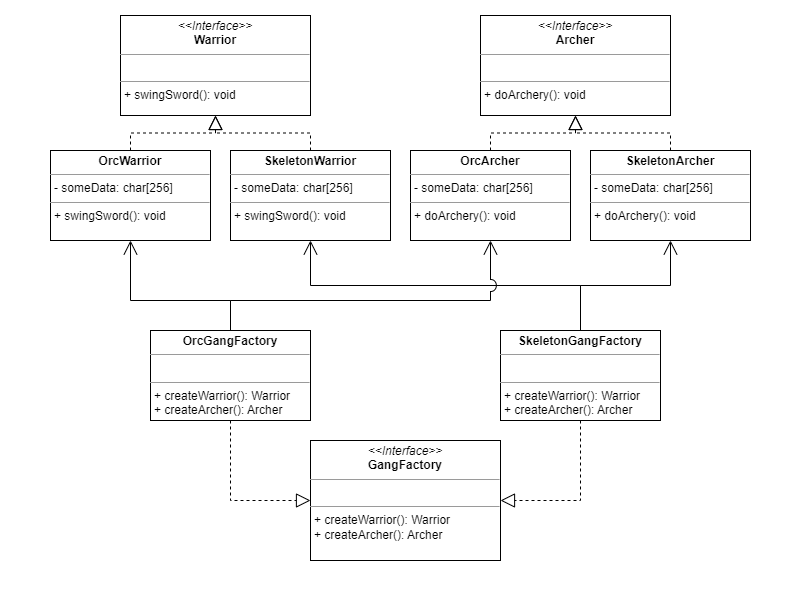

The diagram above was exported from draw.io. Its source (the exported page's mxGraphModel, read from the mxfile embedded in the PNG):
<mxGraphModel dx="1434" dy="758" grid="1" gridSize="10" guides="1" tooltips="1" connect="1" arrows="1" fold="1" page="1" pageScale="1" pageWidth="800" pageHeight="600" math="0" shadow="0">
  <root>
    <mxCell id="0" />
    <mxCell id="1" parent="0" />
    <mxCell id="k5tGatcnoxsY3NQ_bSaC-1" value="&lt;p style=&quot;margin:0px;margin-top:4px;text-align:center;&quot;&gt;&lt;i&gt;&amp;lt;&amp;lt;Interface&amp;gt;&amp;gt;&lt;/i&gt;&lt;br&gt;&lt;b&gt;Warrior&lt;/b&gt;&lt;/p&gt;&lt;hr size=&quot;1&quot;&gt;&lt;p style=&quot;margin:0px;margin-left:4px;&quot;&gt;&lt;br&gt;&lt;/p&gt;&lt;hr size=&quot;1&quot;&gt;&lt;p style=&quot;margin:0px;margin-left:4px;&quot;&gt;+ swingSword(): void&lt;/p&gt;" style="verticalAlign=top;align=left;overflow=fill;fontSize=12;fontFamily=Helvetica;html=1;whiteSpace=wrap;" parent="1" vertex="1">
      <mxGeometry x="120" y="15" width="190" height="100" as="geometry" />
    </mxCell>
    <mxCell id="k5tGatcnoxsY3NQ_bSaC-2" value="&lt;p style=&quot;margin:0px;margin-top:4px;text-align:center;&quot;&gt;&lt;i&gt;&amp;lt;&amp;lt;&lt;/i&gt;&lt;i style=&quot;border-color: var(--border-color);&quot;&gt;Interface&lt;/i&gt;&lt;i&gt;&amp;gt;&amp;gt;&lt;/i&gt;&lt;br&gt;&lt;b&gt;Archer&lt;/b&gt;&lt;/p&gt;&lt;hr size=&quot;1&quot;&gt;&lt;p style=&quot;margin:0px;margin-left:4px;&quot;&gt;&lt;br&gt;&lt;/p&gt;&lt;hr size=&quot;1&quot;&gt;&lt;p style=&quot;margin:0px;margin-left:4px;&quot;&gt;+ doArchery(): void&lt;/p&gt;" style="verticalAlign=top;align=left;overflow=fill;fontSize=12;fontFamily=Helvetica;html=1;whiteSpace=wrap;" parent="1" vertex="1">
      <mxGeometry x="480" y="15" width="190" height="100" as="geometry" />
    </mxCell>
    <mxCell id="k5tGatcnoxsY3NQ_bSaC-3" value="&lt;p style=&quot;margin:0px;margin-top:4px;text-align:center;&quot;&gt;&lt;b&gt;OrcWarrior&lt;/b&gt;&lt;/p&gt;&lt;hr size=&quot;1&quot;&gt;&lt;p style=&quot;margin:0px;margin-left:4px;&quot;&gt;- someData: char[256]&lt;/p&gt;&lt;hr size=&quot;1&quot;&gt;&lt;p style=&quot;margin:0px;margin-left:4px;&quot;&gt;+ swingSword(): void&lt;/p&gt;" style="verticalAlign=top;align=left;overflow=fill;fontSize=12;fontFamily=Helvetica;html=1;whiteSpace=wrap;" parent="1" vertex="1">
      <mxGeometry x="50" y="150" width="160" height="90" as="geometry" />
    </mxCell>
    <mxCell id="k5tGatcnoxsY3NQ_bSaC-4" value="&lt;p style=&quot;margin:0px;margin-top:4px;text-align:center;&quot;&gt;&lt;b&gt;SkeletonWarrior&lt;/b&gt;&lt;/p&gt;&lt;hr size=&quot;1&quot;&gt;&lt;p style=&quot;margin:0px;margin-left:4px;&quot;&gt;- someData: char[256]&lt;/p&gt;&lt;hr size=&quot;1&quot;&gt;&lt;p style=&quot;margin:0px;margin-left:4px;&quot;&gt;+ swingSword(): void&lt;/p&gt;" style="verticalAlign=top;align=left;overflow=fill;fontSize=12;fontFamily=Helvetica;html=1;whiteSpace=wrap;" parent="1" vertex="1">
      <mxGeometry x="230" y="150" width="160" height="90" as="geometry" />
    </mxCell>
    <mxCell id="k5tGatcnoxsY3NQ_bSaC-5" value="&lt;p style=&quot;margin:0px;margin-top:4px;text-align:center;&quot;&gt;&lt;b&gt;OrcArcher&lt;/b&gt;&lt;/p&gt;&lt;hr size=&quot;1&quot;&gt;&lt;p style=&quot;margin:0px;margin-left:4px;&quot;&gt;- someData: char[256]&lt;/p&gt;&lt;hr size=&quot;1&quot;&gt;&lt;p style=&quot;margin:0px;margin-left:4px;&quot;&gt;+ doArchery(): void&lt;/p&gt;" style="verticalAlign=top;align=left;overflow=fill;fontSize=12;fontFamily=Helvetica;html=1;whiteSpace=wrap;" parent="1" vertex="1">
      <mxGeometry x="410" y="150" width="160" height="90" as="geometry" />
    </mxCell>
    <mxCell id="k5tGatcnoxsY3NQ_bSaC-6" value="&lt;p style=&quot;margin:0px;margin-top:4px;text-align:center;&quot;&gt;&lt;b&gt;SkeletonArcher&lt;/b&gt;&lt;/p&gt;&lt;hr size=&quot;1&quot;&gt;&lt;p style=&quot;margin:0px;margin-left:4px;&quot;&gt;- someData: char[256]&lt;/p&gt;&lt;hr size=&quot;1&quot;&gt;&lt;p style=&quot;margin:0px;margin-left:4px;&quot;&gt;+ doArchery(): void&lt;/p&gt;" style="verticalAlign=top;align=left;overflow=fill;fontSize=12;fontFamily=Helvetica;html=1;whiteSpace=wrap;" parent="1" vertex="1">
      <mxGeometry x="590" y="150" width="160" height="90" as="geometry" />
    </mxCell>
    <mxCell id="k5tGatcnoxsY3NQ_bSaC-12" value="&lt;p style=&quot;margin:0px;margin-top:4px;text-align:center;&quot;&gt;&lt;i&gt;&amp;lt;&amp;lt;Interface&amp;gt;&amp;gt;&lt;/i&gt;&lt;br&gt;&lt;b&gt;GangFactory&lt;/b&gt;&lt;/p&gt;&lt;hr size=&quot;1&quot;&gt;&lt;p style=&quot;margin:0px;margin-left:4px;&quot;&gt;&lt;br&gt;&lt;/p&gt;&lt;hr size=&quot;1&quot;&gt;&lt;p style=&quot;margin:0px;margin-left:4px;&quot;&gt;+ createWarrior(): Warrior&lt;/p&gt;&lt;p style=&quot;margin:0px;margin-left:4px;&quot;&gt;+ createArcher(): Archer&lt;/p&gt;" style="verticalAlign=top;align=left;overflow=fill;fontSize=12;fontFamily=Helvetica;html=1;whiteSpace=wrap;" parent="1" vertex="1">
      <mxGeometry x="310" y="440" width="190" height="120" as="geometry" />
    </mxCell>
    <mxCell id="k5tGatcnoxsY3NQ_bSaC-14" value="" style="endArrow=block;dashed=1;endFill=0;endSize=12;html=1;rounded=0;edgeStyle=orthogonalEdgeStyle;exitX=0.5;exitY=0;exitDx=0;exitDy=0;fontSize=12;entryX=0.5;entryY=1;entryDx=0;entryDy=0;" parent="1" source="k5tGatcnoxsY3NQ_bSaC-4" target="k5tGatcnoxsY3NQ_bSaC-1" edge="1">
      <mxGeometry width="160" relative="1" as="geometry">
        <mxPoint x="585.03" y="270.0000000000001" as="sourcePoint" />
        <mxPoint x="430" y="270.0000000000001" as="targetPoint" />
      </mxGeometry>
    </mxCell>
    <mxCell id="k5tGatcnoxsY3NQ_bSaC-15" value="" style="endArrow=block;dashed=1;endFill=0;endSize=12;html=1;rounded=0;edgeStyle=orthogonalEdgeStyle;exitX=0.5;exitY=0;exitDx=0;exitDy=0;fontSize=12;entryX=0.5;entryY=1;entryDx=0;entryDy=0;" parent="1" source="k5tGatcnoxsY3NQ_bSaC-3" target="k5tGatcnoxsY3NQ_bSaC-1" edge="1">
      <mxGeometry width="160" relative="1" as="geometry">
        <mxPoint x="585.03" y="270.0000000000001" as="sourcePoint" />
        <mxPoint x="430" y="270.0000000000001" as="targetPoint" />
      </mxGeometry>
    </mxCell>
    <mxCell id="k5tGatcnoxsY3NQ_bSaC-16" value="" style="endArrow=block;dashed=1;endFill=0;endSize=12;html=1;rounded=0;edgeStyle=orthogonalEdgeStyle;exitX=0.5;exitY=0;exitDx=0;exitDy=0;fontSize=12;entryX=0.5;entryY=1;entryDx=0;entryDy=0;" parent="1" source="k5tGatcnoxsY3NQ_bSaC-5" target="k5tGatcnoxsY3NQ_bSaC-2" edge="1">
      <mxGeometry width="160" relative="1" as="geometry">
        <mxPoint x="585.03" y="270.0000000000001" as="sourcePoint" />
        <mxPoint x="430" y="270.0000000000001" as="targetPoint" />
      </mxGeometry>
    </mxCell>
    <mxCell id="k5tGatcnoxsY3NQ_bSaC-17" value="" style="endArrow=block;dashed=1;endFill=0;endSize=12;html=1;rounded=0;edgeStyle=orthogonalEdgeStyle;fontSize=12;entryX=0.5;entryY=1;entryDx=0;entryDy=0;" parent="1" source="k5tGatcnoxsY3NQ_bSaC-6" target="k5tGatcnoxsY3NQ_bSaC-2" edge="1">
      <mxGeometry width="160" relative="1" as="geometry">
        <mxPoint x="585.03" y="270.0000000000001" as="sourcePoint" />
        <mxPoint x="430" y="270.0000000000001" as="targetPoint" />
      </mxGeometry>
    </mxCell>
    <mxCell id="k5tGatcnoxsY3NQ_bSaC-18" value="&lt;p style=&quot;margin:0px;margin-top:4px;text-align:center;&quot;&gt;&lt;b&gt;OrcGangFactory&lt;/b&gt;&lt;/p&gt;&lt;hr size=&quot;1&quot;&gt;&lt;p style=&quot;margin:0px;margin-left:4px;&quot;&gt;&lt;br&gt;&lt;/p&gt;&lt;hr size=&quot;1&quot;&gt;&lt;p style=&quot;border-color: var(--border-color); margin: 0px 0px 0px 4px;&quot;&gt;+ createWarrior(): Warrior&lt;/p&gt;&lt;p style=&quot;border-color: var(--border-color); margin: 0px 0px 0px 4px;&quot;&gt;+ createArcher(): Archer&lt;/p&gt;" style="verticalAlign=top;align=left;overflow=fill;fontSize=12;fontFamily=Helvetica;html=1;whiteSpace=wrap;" parent="1" vertex="1">
      <mxGeometry x="150" y="330" width="160" height="90" as="geometry" />
    </mxCell>
    <mxCell id="k5tGatcnoxsY3NQ_bSaC-19" value="&lt;p style=&quot;margin:0px;margin-top:4px;text-align:center;&quot;&gt;&lt;b&gt;SkeletonGangFactory&lt;/b&gt;&lt;/p&gt;&lt;hr size=&quot;1&quot;&gt;&lt;p style=&quot;margin:0px;margin-left:4px;&quot;&gt;&lt;br&gt;&lt;/p&gt;&lt;hr size=&quot;1&quot;&gt;&lt;p style=&quot;border-color: var(--border-color); margin: 0px 0px 0px 4px;&quot;&gt;+ createWarrior(): Warrior&lt;/p&gt;&lt;p style=&quot;border-color: var(--border-color); margin: 0px 0px 0px 4px;&quot;&gt;+ createArcher(): Archer&lt;/p&gt;" style="verticalAlign=top;align=left;overflow=fill;fontSize=12;fontFamily=Helvetica;html=1;whiteSpace=wrap;" parent="1" vertex="1">
      <mxGeometry x="500" y="330" width="160" height="90" as="geometry" />
    </mxCell>
    <mxCell id="k5tGatcnoxsY3NQ_bSaC-20" value="" style="endArrow=block;dashed=1;endFill=0;endSize=12;html=1;rounded=0;edgeStyle=orthogonalEdgeStyle;exitX=0.5;exitY=1;exitDx=0;exitDy=0;fontSize=12;entryX=1;entryY=0.5;entryDx=0;entryDy=0;" parent="1" source="k5tGatcnoxsY3NQ_bSaC-19" target="k5tGatcnoxsY3NQ_bSaC-12" edge="1">
      <mxGeometry width="160" relative="1" as="geometry">
        <mxPoint x="585.03" y="340.0000000000001" as="sourcePoint" />
        <mxPoint x="380" y="350" as="targetPoint" />
      </mxGeometry>
    </mxCell>
    <mxCell id="k5tGatcnoxsY3NQ_bSaC-21" value="" style="endArrow=block;dashed=1;endFill=0;endSize=12;html=1;rounded=0;edgeStyle=orthogonalEdgeStyle;fontSize=12;entryX=0;entryY=0.5;entryDx=0;entryDy=0;" parent="1" source="k5tGatcnoxsY3NQ_bSaC-18" target="k5tGatcnoxsY3NQ_bSaC-12" edge="1">
      <mxGeometry width="160" relative="1" as="geometry">
        <mxPoint x="585.03" y="340.0000000000001" as="sourcePoint" />
        <mxPoint x="430" y="340.0000000000001" as="targetPoint" />
      </mxGeometry>
    </mxCell>
    <mxCell id="k5tGatcnoxsY3NQ_bSaC-23" value="" style="endArrow=open;endFill=1;endSize=12;html=1;rounded=0;edgeStyle=orthogonalEdgeStyle;fontSize=12;entryX=0.5;entryY=1;entryDx=0;entryDy=0;exitX=0.5;exitY=0;exitDx=0;exitDy=0;" parent="1" source="k5tGatcnoxsY3NQ_bSaC-19" target="k5tGatcnoxsY3NQ_bSaC-6" edge="1">
      <mxGeometry width="160" relative="1" as="geometry">
        <mxPoint x="420" y="270" as="sourcePoint" />
        <mxPoint x="580" y="270" as="targetPoint" />
      </mxGeometry>
    </mxCell>
    <mxCell id="k5tGatcnoxsY3NQ_bSaC-24" value="" style="endArrow=open;endFill=1;endSize=12;html=1;rounded=0;edgeStyle=orthogonalEdgeStyle;fontSize=12;entryX=0.5;entryY=1;entryDx=0;entryDy=0;exitX=0.5;exitY=0;exitDx=0;exitDy=0;" parent="1" source="k5tGatcnoxsY3NQ_bSaC-19" target="k5tGatcnoxsY3NQ_bSaC-4" edge="1">
      <mxGeometry width="160" relative="1" as="geometry">
        <mxPoint x="420" y="270.0000000000001" as="sourcePoint" />
        <mxPoint x="580" y="270.0000000000001" as="targetPoint" />
      </mxGeometry>
    </mxCell>
    <mxCell id="k5tGatcnoxsY3NQ_bSaC-25" value="" style="endArrow=open;endFill=1;endSize=12;html=1;rounded=0;edgeStyle=orthogonalEdgeStyle;fontSize=12;exitX=0.5;exitY=0;exitDx=0;exitDy=0;entryX=0.5;entryY=1;entryDx=0;entryDy=0;jumpStyle=arc;jumpSize=12;" parent="1" source="k5tGatcnoxsY3NQ_bSaC-18" target="k5tGatcnoxsY3NQ_bSaC-5" edge="1">
      <mxGeometry width="160" relative="1" as="geometry">
        <mxPoint x="420" y="270.0000000000001" as="sourcePoint" />
        <mxPoint x="580" y="270.0000000000001" as="targetPoint" />
        <Array as="points">
          <mxPoint x="230" y="300" />
          <mxPoint x="490" y="300" />
        </Array>
      </mxGeometry>
    </mxCell>
    <mxCell id="k5tGatcnoxsY3NQ_bSaC-26" value="" style="endArrow=open;endFill=1;endSize=12;html=1;rounded=0;edgeStyle=orthogonalEdgeStyle;fontSize=12;exitX=0.5;exitY=0;exitDx=0;exitDy=0;" parent="1" source="k5tGatcnoxsY3NQ_bSaC-18" target="k5tGatcnoxsY3NQ_bSaC-3" edge="1">
      <mxGeometry width="160" relative="1" as="geometry">
        <mxPoint x="420" y="270.0000000000001" as="sourcePoint" />
        <mxPoint x="580" y="270.0000000000001" as="targetPoint" />
        <Array as="points">
          <mxPoint x="230" y="300" />
          <mxPoint x="130" y="300" />
        </Array>
      </mxGeometry>
    </mxCell>
  </root>
</mxGraphModel>